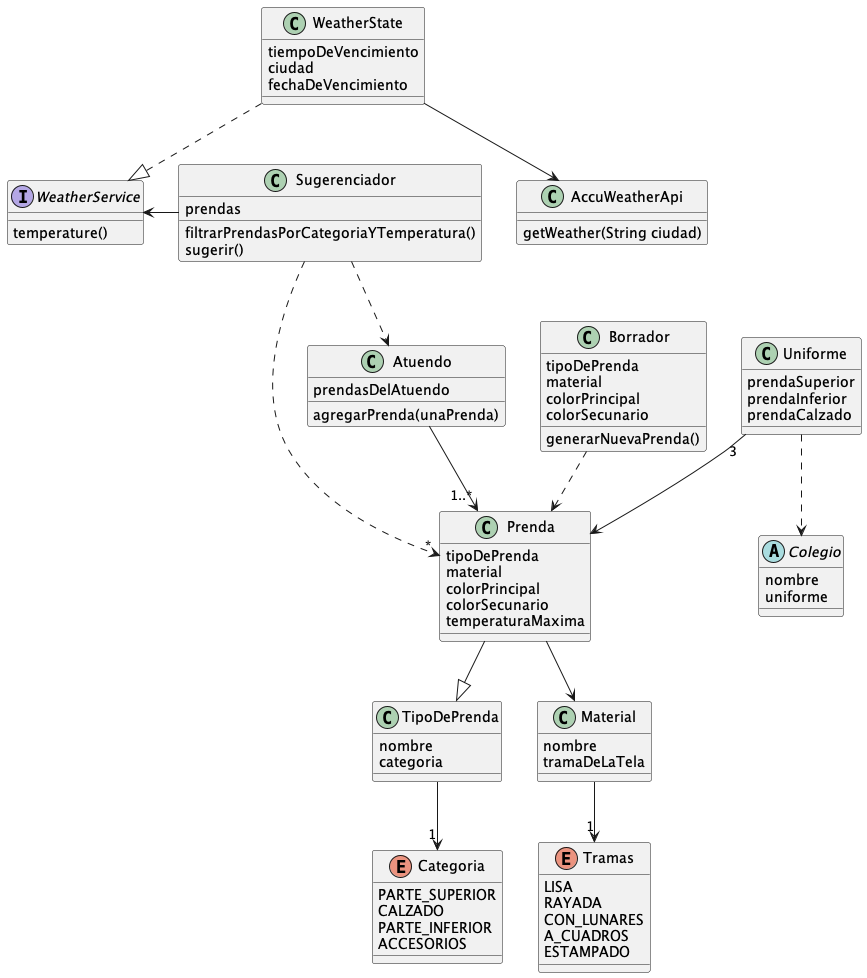

The diagram above was rendered by PlantUML. Its source (embedded in the PNG):
@startuml
class Prenda{
  tipoDePrenda
  material
  colorPrincipal
  colorSecunario
  temperaturaMaxima
}
class TipoDePrenda{
nombre
categoria
}
class Sugerenciador{
prendas
filtrarPrendasPorCategoriaYTemperatura()
sugerir()
}
class AccuWeatherApi{
getWeather(String ciudad)
}
enum Categoria{
  PARTE_SUPERIOR
  CALZADO
  PARTE_INFERIOR
  ACCESORIOS
}
interface WeatherService{
    temperature()
}
class WeatherState{
    tiempoDeVencimiento
    ciudad
    fechaDeVencimiento
}
class Atuendo{
prendasDelAtuendo
agregarPrenda(unaPrenda)
}
class Borrador{
tipoDePrenda
material
colorPrincipal
colorSecunario
generarNuevaPrenda()
}
abstract class Colegio{
nombre
uniforme
}
class Material{
nombre
tramaDeLaTela
}
enum Tramas{
  LISA
  RAYADA
  CON_LUNARES
  A_CUADROS
  ESTAMPADO

}
class Uniforme{
prendaSuperior
prendaInferior
prendaCalzado
}
Uniforme "3"-->  Prenda
Uniforme ..> Colegio
Material -->"1" Tramas
Prenda --> Material
Borrador ..> Prenda
Sugerenciador -left-> WeatherService
Atuendo -->"1..*" Prenda
Sugerenciador ..>Atuendo
Sugerenciador ..>"*" Prenda
TipoDePrenda --> "1" Categoria
WeatherState-->AccuWeatherApi
WeatherState ..|> WeatherService
Prenda --|> TipoDePrenda
@enduml